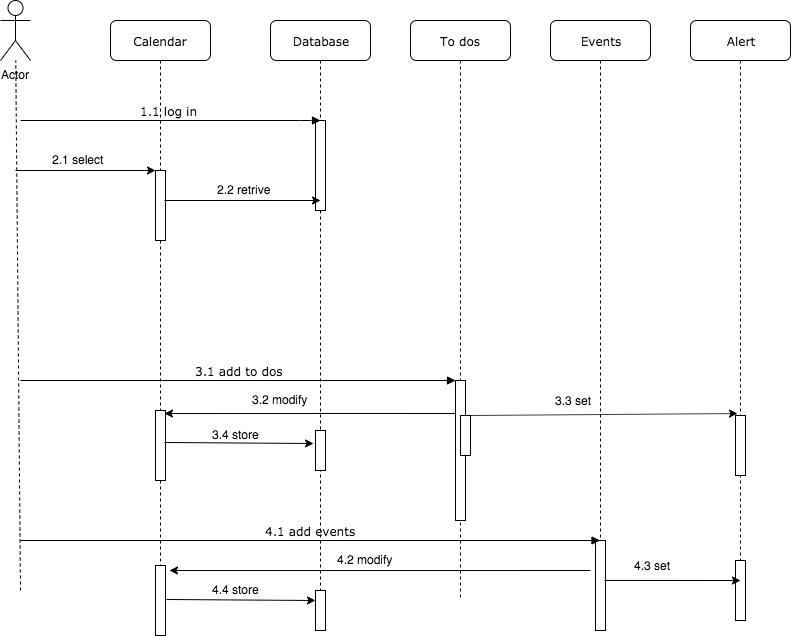

The diagram above was exported from draw.io. Its source (the exported page's mxGraphModel, read from the mxfile embedded in the PNG):
<mxGraphModel dx="858" dy="360" grid="1" gridSize="10" guides="1" tooltips="1" connect="1" arrows="1" fold="1" page="1" pageScale="1" pageWidth="1100" pageHeight="850" background="#ffffff" math="0" shadow="0">
  <root>
    <mxCell id="0" />
    <mxCell id="1" parent="0" />
    <mxCell id="7baba1c4bc27f4b0-2" value="Calendar" style="shape=umlLifeline;perimeter=lifelinePerimeter;whiteSpace=wrap;html=1;container=1;collapsible=0;recursiveResize=0;outlineConnect=0;rounded=1;shadow=0;comic=0;labelBackgroundColor=none;strokeWidth=1;fontFamily=Verdana;fontSize=12;align=center;" parent="1" vertex="1">
      <mxGeometry x="240" y="80" width="100" height="580" as="geometry" />
    </mxCell>
    <mxCell id="7baba1c4bc27f4b0-10" value="" style="html=1;points=[];perimeter=orthogonalPerimeter;rounded=0;shadow=0;comic=0;labelBackgroundColor=none;strokeWidth=1;fontFamily=Verdana;fontSize=12;align=center;" parent="7baba1c4bc27f4b0-2" vertex="1">
      <mxGeometry x="45" y="150" width="10" height="70" as="geometry" />
    </mxCell>
    <mxCell id="Wl2GuruglyaFf_p_dPQd-13" value="" style="html=1;points=[];perimeter=orthogonalPerimeter;rounded=0;shadow=0;comic=0;labelBackgroundColor=none;strokeWidth=1;fontFamily=Verdana;fontSize=12;align=center;" parent="7baba1c4bc27f4b0-2" vertex="1">
      <mxGeometry x="45" y="390" width="10" height="70" as="geometry" />
    </mxCell>
    <mxCell id="7baba1c4bc27f4b0-3" value="Database" style="shape=umlLifeline;perimeter=lifelinePerimeter;whiteSpace=wrap;html=1;container=1;collapsible=0;recursiveResize=0;outlineConnect=0;rounded=1;shadow=0;comic=0;labelBackgroundColor=none;strokeWidth=1;fontFamily=Verdana;fontSize=12;align=center;" parent="1" vertex="1">
      <mxGeometry x="400" y="80" width="100" height="580" as="geometry" />
    </mxCell>
    <mxCell id="7baba1c4bc27f4b0-13" value="" style="html=1;points=[];perimeter=orthogonalPerimeter;rounded=0;shadow=0;comic=0;labelBackgroundColor=none;strokeWidth=1;fontFamily=Verdana;fontSize=12;align=center;" parent="7baba1c4bc27f4b0-3" vertex="1">
      <mxGeometry x="45" y="100" width="10" height="90" as="geometry" />
    </mxCell>
    <mxCell id="Wl2GuruglyaFf_p_dPQd-20" value="" style="html=1;points=[];perimeter=orthogonalPerimeter;rounded=0;shadow=0;comic=0;labelBackgroundColor=none;strokeWidth=1;fontFamily=Verdana;fontSize=12;align=center;" parent="7baba1c4bc27f4b0-3" vertex="1">
      <mxGeometry x="45" y="410" width="10" height="40" as="geometry" />
    </mxCell>
    <mxCell id="7baba1c4bc27f4b0-4" value="To dos" style="shape=umlLifeline;perimeter=lifelinePerimeter;whiteSpace=wrap;html=1;container=1;collapsible=0;recursiveResize=0;outlineConnect=0;rounded=1;shadow=0;comic=0;labelBackgroundColor=none;strokeWidth=1;fontFamily=Verdana;fontSize=12;align=center;" parent="1" vertex="1">
      <mxGeometry x="540" y="80" width="100" height="580" as="geometry" />
    </mxCell>
    <mxCell id="7baba1c4bc27f4b0-5" value="Events" style="shape=umlLifeline;perimeter=lifelinePerimeter;whiteSpace=wrap;html=1;container=1;collapsible=0;recursiveResize=0;outlineConnect=0;rounded=1;shadow=0;comic=0;labelBackgroundColor=none;strokeWidth=1;fontFamily=Verdana;fontSize=12;align=center;" parent="1" vertex="1">
      <mxGeometry x="680" y="80" width="100" height="610" as="geometry" />
    </mxCell>
    <mxCell id="Wl2GuruglyaFf_p_dPQd-24" value="" style="html=1;points=[];perimeter=orthogonalPerimeter;rounded=0;shadow=0;comic=0;labelBackgroundColor=none;strokeWidth=1;fontFamily=Verdana;fontSize=12;align=center;" parent="7baba1c4bc27f4b0-5" vertex="1">
      <mxGeometry x="45" y="520" width="10" height="90" as="geometry" />
    </mxCell>
    <mxCell id="7baba1c4bc27f4b0-6" value="Alert" style="shape=umlLifeline;perimeter=lifelinePerimeter;whiteSpace=wrap;html=1;container=1;collapsible=0;recursiveResize=0;outlineConnect=0;rounded=1;shadow=0;comic=0;labelBackgroundColor=none;strokeWidth=1;fontFamily=Verdana;fontSize=12;align=center;" parent="1" vertex="1">
      <mxGeometry x="820" y="80" width="100" height="600" as="geometry" />
    </mxCell>
    <mxCell id="7baba1c4bc27f4b0-28" value="" style="html=1;points=[];perimeter=orthogonalPerimeter;rounded=0;shadow=0;comic=0;labelBackgroundColor=none;strokeWidth=1;fontFamily=Verdana;fontSize=12;align=center;" parent="7baba1c4bc27f4b0-6" vertex="1">
      <mxGeometry x="45" y="395" width="10" height="60" as="geometry" />
    </mxCell>
    <mxCell id="Wl2GuruglyaFf_p_dPQd-25" value="" style="html=1;points=[];perimeter=orthogonalPerimeter;rounded=0;shadow=0;comic=0;labelBackgroundColor=none;strokeWidth=1;fontFamily=Verdana;fontSize=12;align=center;" parent="7baba1c4bc27f4b0-6" vertex="1">
      <mxGeometry x="45" y="540" width="10" height="60" as="geometry" />
    </mxCell>
    <mxCell id="7baba1c4bc27f4b0-22" value="" style="html=1;points=[];perimeter=orthogonalPerimeter;rounded=0;shadow=0;comic=0;labelBackgroundColor=none;strokeWidth=1;fontFamily=Verdana;fontSize=12;align=center;" parent="1" vertex="1">
      <mxGeometry x="585" y="440" width="10" height="140" as="geometry" />
    </mxCell>
    <mxCell id="7baba1c4bc27f4b0-23" value="3.1 add to dos" style="html=1;verticalAlign=bottom;endArrow=block;entryX=0;entryY=0;labelBackgroundColor=none;fontFamily=Verdana;fontSize=12;" parent="1" target="7baba1c4bc27f4b0-22" edge="1">
      <mxGeometry relative="1" as="geometry">
        <mxPoint x="150" y="440" as="sourcePoint" />
      </mxGeometry>
    </mxCell>
    <mxCell id="7baba1c4bc27f4b0-11" value="1.1 log in&amp;nbsp;" style="html=1;verticalAlign=bottom;endArrow=block;labelBackgroundColor=none;fontFamily=Verdana;fontSize=12;edgeStyle=elbowEdgeStyle;elbow=vertical;" parent="1" edge="1">
      <mxGeometry relative="1" as="geometry">
        <mxPoint x="150" y="180" as="sourcePoint" />
        <mxPoint x="450" y="180" as="targetPoint" />
        <Array as="points">
          <mxPoint x="440" y="180" />
          <mxPoint x="260" y="180" />
          <mxPoint x="460" y="180" />
        </Array>
      </mxGeometry>
    </mxCell>
    <mxCell id="7baba1c4bc27f4b0-37" value="" style="html=1;points=[];perimeter=orthogonalPerimeter;rounded=0;shadow=0;comic=0;labelBackgroundColor=none;strokeWidth=1;fontFamily=Verdana;fontSize=12;align=center;" parent="1" vertex="1">
      <mxGeometry x="590" y="475" width="10" height="40" as="geometry" />
    </mxCell>
    <mxCell id="Wl2GuruglyaFf_p_dPQd-2" value="Actor" style="shape=umlActor;verticalLabelPosition=bottom;labelBackgroundColor=#ffffff;verticalAlign=top;html=1;outlineConnect=0;" parent="1" vertex="1">
      <mxGeometry x="130" y="60" width="30" height="60" as="geometry" />
    </mxCell>
    <mxCell id="Wl2GuruglyaFf_p_dPQd-3" value="" style="endArrow=none;dashed=1;html=1;" parent="1" target="Wl2GuruglyaFf_p_dPQd-2" edge="1">
      <mxGeometry width="50" height="50" relative="1" as="geometry">
        <mxPoint x="150" y="650" as="sourcePoint" />
        <mxPoint x="180" y="680" as="targetPoint" />
      </mxGeometry>
    </mxCell>
    <mxCell id="Wl2GuruglyaFf_p_dPQd-5" value="" style="endArrow=classic;html=1;entryX=0;entryY=0;entryDx=0;entryDy=0;entryPerimeter=0;" parent="1" target="7baba1c4bc27f4b0-10" edge="1">
      <mxGeometry width="50" height="50" relative="1" as="geometry">
        <mxPoint x="145" y="230" as="sourcePoint" />
        <mxPoint x="205" y="300" as="targetPoint" />
      </mxGeometry>
    </mxCell>
    <mxCell id="Wl2GuruglyaFf_p_dPQd-7" value="2.1 select" style="text;html=1;resizable=0;points=[];autosize=1;align=left;verticalAlign=top;spacingTop=-4;" parent="1" vertex="1">
      <mxGeometry x="180" y="210" width="70" height="20" as="geometry" />
    </mxCell>
    <mxCell id="Wl2GuruglyaFf_p_dPQd-11" value="" style="edgeStyle=orthogonalEdgeStyle;rounded=0;orthogonalLoop=1;jettySize=auto;html=1;entryX=0.5;entryY=0.889;entryDx=0;entryDy=0;entryPerimeter=0;" parent="1" target="7baba1c4bc27f4b0-13" edge="1">
      <mxGeometry relative="1" as="geometry">
        <mxPoint x="294" y="260" as="sourcePoint" />
        <mxPoint x="440" y="260" as="targetPoint" />
      </mxGeometry>
    </mxCell>
    <mxCell id="Wl2GuruglyaFf_p_dPQd-12" value="2.2 retrive" style="text;html=1;resizable=0;points=[];autosize=1;align=left;verticalAlign=top;spacingTop=-4;" parent="1" vertex="1">
      <mxGeometry x="345" y="240" width="70" height="20" as="geometry" />
    </mxCell>
    <mxCell id="Wl2GuruglyaFf_p_dPQd-14" value="" style="endArrow=classic;html=1;entryX=0.9;entryY=0.043;entryDx=0;entryDy=0;entryPerimeter=0;" parent="1" target="Wl2GuruglyaFf_p_dPQd-13" edge="1">
      <mxGeometry width="50" height="50" relative="1" as="geometry">
        <mxPoint x="585" y="473" as="sourcePoint" />
        <mxPoint x="400" y="480" as="targetPoint" />
      </mxGeometry>
    </mxCell>
    <mxCell id="Wl2GuruglyaFf_p_dPQd-15" value="3.2 modify" style="text;html=1;resizable=0;points=[];autosize=1;align=left;verticalAlign=top;spacingTop=-4;" parent="1" vertex="1">
      <mxGeometry x="380" y="450" width="70" height="20" as="geometry" />
    </mxCell>
    <mxCell id="Wl2GuruglyaFf_p_dPQd-18" value="" style="endArrow=classic;html=1;entryX=0.2;entryY=-0.033;entryDx=0;entryDy=0;entryPerimeter=0;" parent="1" target="7baba1c4bc27f4b0-28" edge="1">
      <mxGeometry width="50" height="50" relative="1" as="geometry">
        <mxPoint x="600" y="475" as="sourcePoint" />
        <mxPoint x="860" y="475" as="targetPoint" />
      </mxGeometry>
    </mxCell>
    <mxCell id="Wl2GuruglyaFf_p_dPQd-19" value="3.3 set" style="text;html=1;resizable=0;points=[];align=center;verticalAlign=middle;labelBackgroundColor=#ffffff;" parent="Wl2GuruglyaFf_p_dPQd-18" vertex="1" connectable="0">
      <mxGeometry x="-0.1692" relative="1" as="geometry">
        <mxPoint x="-8" y="-15" as="offset" />
      </mxGeometry>
    </mxCell>
    <mxCell id="Wl2GuruglyaFf_p_dPQd-21" value="" style="endArrow=classic;html=1;exitX=0.9;exitY=0.457;exitDx=0;exitDy=0;exitPerimeter=0;entryX=-0.2;entryY=0.325;entryDx=0;entryDy=0;entryPerimeter=0;" parent="1" source="Wl2GuruglyaFf_p_dPQd-13" target="Wl2GuruglyaFf_p_dPQd-20" edge="1">
      <mxGeometry width="50" height="50" relative="1" as="geometry">
        <mxPoint x="330" y="550" as="sourcePoint" />
        <mxPoint x="380" y="500" as="targetPoint" />
      </mxGeometry>
    </mxCell>
    <mxCell id="Wl2GuruglyaFf_p_dPQd-22" value="3.4 store" style="text;html=1;resizable=0;points=[];autosize=1;align=left;verticalAlign=top;spacingTop=-4;" parent="1" vertex="1">
      <mxGeometry x="340" y="485" width="60" height="20" as="geometry" />
    </mxCell>
    <mxCell id="Wl2GuruglyaFf_p_dPQd-23" value="4.1 add events" style="html=1;verticalAlign=bottom;endArrow=block;labelBackgroundColor=none;fontFamily=Verdana;fontSize=12;" parent="1" target="7baba1c4bc27f4b0-5" edge="1">
      <mxGeometry relative="1" as="geometry">
        <mxPoint x="150" y="600" as="sourcePoint" />
        <mxPoint x="585" y="600.0000000000001" as="targetPoint" />
      </mxGeometry>
    </mxCell>
    <mxCell id="Wl2GuruglyaFf_p_dPQd-26" value="" style="endArrow=classic;html=1;exitX=0.9;exitY=0.444;exitDx=0;exitDy=0;exitPerimeter=0;" parent="1" source="Wl2GuruglyaFf_p_dPQd-24" edge="1">
      <mxGeometry width="50" height="50" relative="1" as="geometry">
        <mxPoint x="740" y="640" as="sourcePoint" />
        <mxPoint x="870" y="640" as="targetPoint" />
        <Array as="points" />
      </mxGeometry>
    </mxCell>
    <mxCell id="Wl2GuruglyaFf_p_dPQd-27" value="4.3 set" style="text;html=1;resizable=0;points=[];align=center;verticalAlign=middle;labelBackgroundColor=#ffffff;" parent="Wl2GuruglyaFf_p_dPQd-26" vertex="1" connectable="0">
      <mxGeometry x="-0.1692" relative="1" as="geometry">
        <mxPoint x="-8" y="-15" as="offset" />
      </mxGeometry>
    </mxCell>
    <mxCell id="Wl2GuruglyaFf_p_dPQd-28" value="" style="endArrow=classic;html=1;entryX=0.9;entryY=0.043;entryDx=0;entryDy=0;entryPerimeter=0;" parent="1" edge="1">
      <mxGeometry width="50" height="50" relative="1" as="geometry">
        <mxPoint x="720" y="630" as="sourcePoint" />
        <mxPoint x="299" y="630.01" as="targetPoint" />
      </mxGeometry>
    </mxCell>
    <mxCell id="Wl2GuruglyaFf_p_dPQd-29" value="" style="html=1;points=[];perimeter=orthogonalPerimeter;rounded=0;shadow=0;comic=0;labelBackgroundColor=none;strokeWidth=1;fontFamily=Verdana;fontSize=12;align=center;" parent="1" vertex="1">
      <mxGeometry x="285" y="625" width="10" height="70" as="geometry" />
    </mxCell>
    <mxCell id="Wl2GuruglyaFf_p_dPQd-30" value="4.2 modify" style="text;html=1;resizable=0;points=[];autosize=1;align=left;verticalAlign=top;spacingTop=-4;" parent="1" vertex="1">
      <mxGeometry x="465" y="610" width="70" height="20" as="geometry" />
    </mxCell>
    <mxCell id="Wl2GuruglyaFf_p_dPQd-31" value="" style="html=1;points=[];perimeter=orthogonalPerimeter;rounded=0;shadow=0;comic=0;labelBackgroundColor=none;strokeWidth=1;fontFamily=Verdana;fontSize=12;align=center;" parent="1" vertex="1">
      <mxGeometry x="445" y="650" width="10" height="40" as="geometry" />
    </mxCell>
    <mxCell id="Wl2GuruglyaFf_p_dPQd-33" value="" style="endArrow=classic;html=1;exitX=0.9;exitY=0.457;exitDx=0;exitDy=0;exitPerimeter=0;entryX=-0.2;entryY=0.325;entryDx=0;entryDy=0;entryPerimeter=0;" parent="1" edge="1">
      <mxGeometry width="50" height="50" relative="1" as="geometry">
        <mxPoint x="296" y="658.99" as="sourcePoint" />
        <mxPoint x="445" y="660" as="targetPoint" />
      </mxGeometry>
    </mxCell>
    <mxCell id="Wl2GuruglyaFf_p_dPQd-34" value="4.4 store" style="text;html=1;resizable=0;points=[];autosize=1;align=left;verticalAlign=top;spacingTop=-4;" parent="1" vertex="1">
      <mxGeometry x="340" y="640" width="60" height="20" as="geometry" />
    </mxCell>
  </root>
</mxGraphModel>